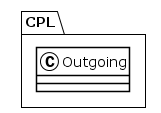

The diagram above was rendered by PlantUML. Its source (embedded in the PNG):
@startuml
!theme plain
package CPL {
class Outgoing {
}
}
@enduml